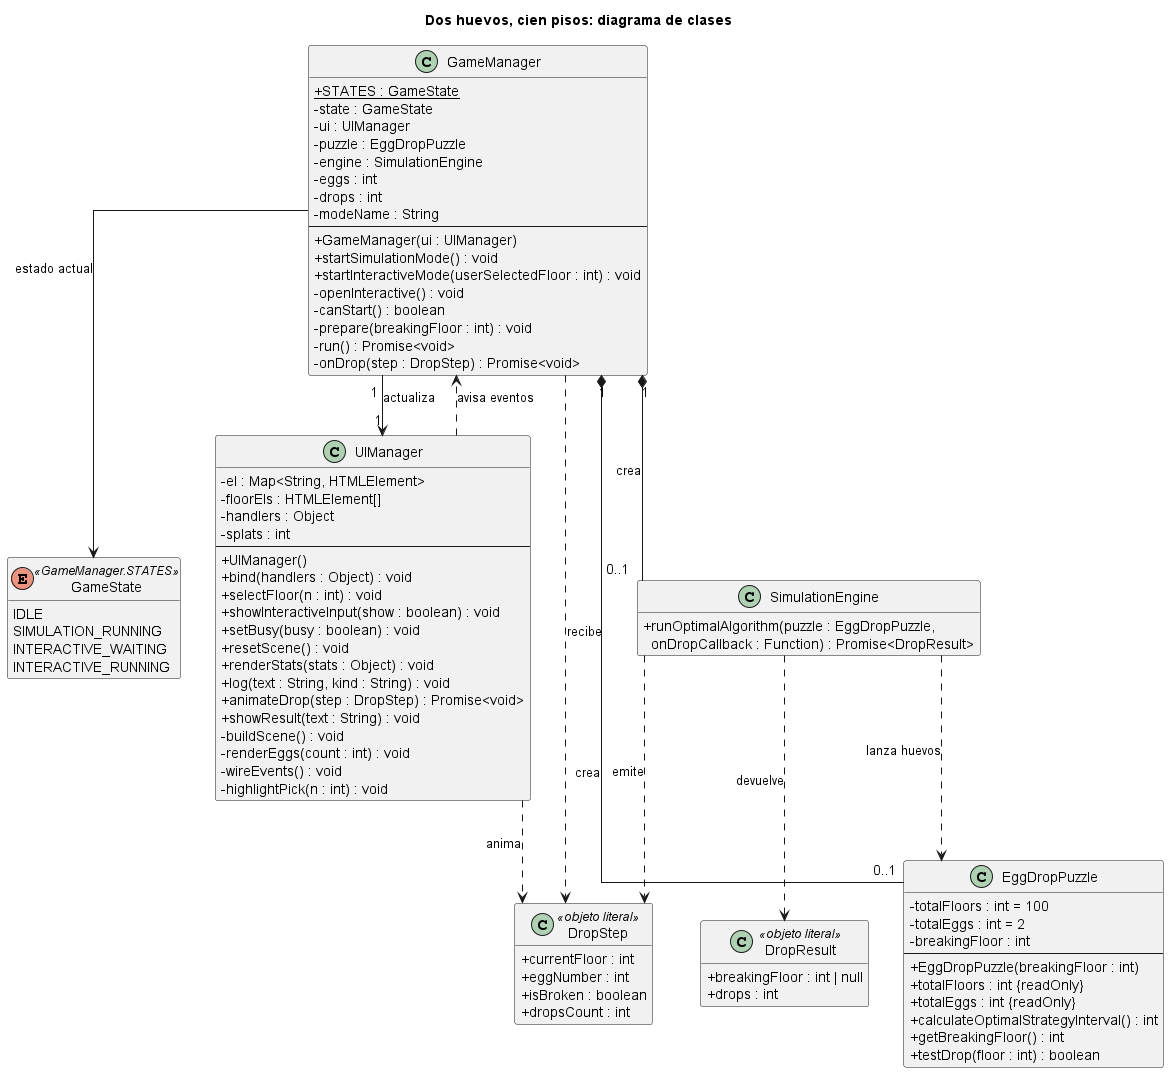

The diagram above was rendered by PlantUML. Its source (embedded in the PNG):
@startuml Diagrama de Clases
title Dos huevos, cien pisos: diagrama de clases
skinparam classAttributeIconSize 0
skinparam shadowing false
skinparam linetype ortho
hide empty members

enum GameState <<GameManager.STATES>> {
  IDLE
  SIMULATION_RUNNING
  INTERACTIVE_WAITING
  INTERACTIVE_RUNNING
}

class DropStep <<objeto literal>> {
  +currentFloor : int
  +eggNumber : int
  +isBroken : boolean
  +dropsCount : int
}

class DropResult <<objeto literal>> {
  +breakingFloor : int | null
  +drops : int
}

' ---------- MODELO ----------
class EggDropPuzzle {
  -totalFloors : int = 100
  -totalEggs : int = 2
  -breakingFloor : int
  --
  +EggDropPuzzle(breakingFloor : int)
  +totalFloors : int {readOnly}
  +totalEggs : int {readOnly}
  +calculateOptimalStrategyInterval() : int
  +getBreakingFloor() : int
  +testDrop(floor : int) : boolean
}

class SimulationEngine {
  +runOptimalAlgorithm(puzzle : EggDropPuzzle,\n  onDropCallback : Function) : Promise<DropResult>
}

' ---------- CONTROLADOR ----------
class GameManager {
  {static} +STATES : GameState
  -state : GameState
  -ui : UIManager
  -puzzle : EggDropPuzzle
  -engine : SimulationEngine
  -eggs : int
  -drops : int
  -modeName : String
  --
  +GameManager(ui : UIManager)
  +startSimulationMode() : void
  +startInteractiveMode(userSelectedFloor : int) : void
  -openInteractive() : void
  -canStart() : boolean
  -prepare(breakingFloor : int) : void
  -run() : Promise<void>
  -onDrop(step : DropStep) : Promise<void>
}

' ---------- VISTA ----------
class UIManager {
  -el : Map<String, HTMLElement>
  -floorEls : HTMLElement[]
  -handlers : Object
  -splats : int
  --
  +UIManager()
  +bind(handlers : Object) : void
  +selectFloor(n : int) : void
  +showInteractiveInput(show : boolean) : void
  +setBusy(busy : boolean) : void
  +resetScene() : void
  +renderStats(stats : Object) : void
  +log(text : String, kind : String) : void
  +animateDrop(step : DropStep) : Promise<void>
  +showResult(text : String) : void
  -buildScene() : void
  -renderEggs(count : int) : void
  -wireEvents() : void
  -highlightPick(n : int) : void
}

' ---------- RELACIONES ----------
GameManager "1" --> "1" UIManager : actualiza
GameManager "1" *-- "0..1" EggDropPuzzle : crea
GameManager "1" *-- "0..1" SimulationEngine : crea
GameManager --> GameState : estado actual

SimulationEngine ..> EggDropPuzzle : lanza huevos
SimulationEngine ..> DropStep : emite
SimulationEngine ..> DropResult : devuelve

GameManager ..> DropStep : recibe
UIManager ..> DropStep : anima
UIManager ..> GameManager : avisa eventos

@enduml